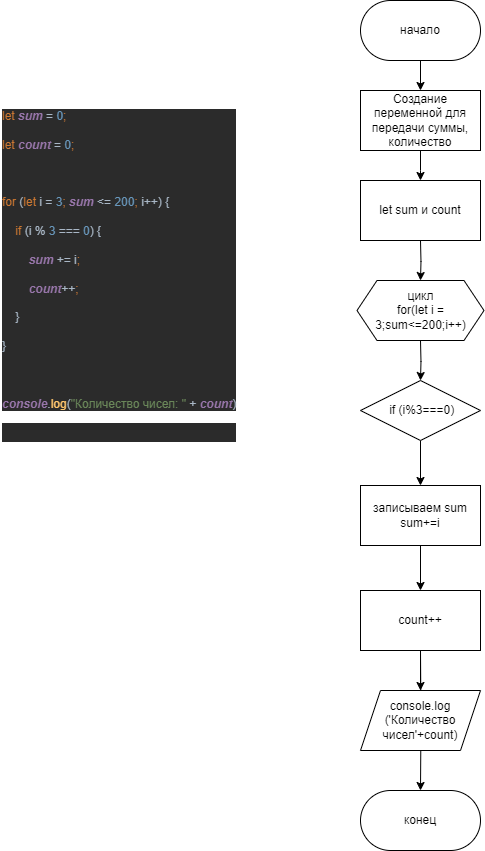

The diagram above was exported from draw.io. Its source (the exported page's mxGraphModel, read from the mxfile embedded in the PNG):
<mxGraphModel dx="1626" dy="2051" grid="1" gridSize="10" guides="1" tooltips="1" connect="1" arrows="1" fold="1" page="1" pageScale="1" pageWidth="827" pageHeight="1169" math="0" shadow="0">
  <root>
    <mxCell id="0" />
    <mxCell id="1" parent="0" />
    <mxCell id="Y_C4P48qZANyyV0Cx-aG-4" style="edgeStyle=orthogonalEdgeStyle;rounded=0;orthogonalLoop=1;jettySize=auto;html=1;" edge="1" parent="1" source="Y_C4P48qZANyyV0Cx-aG-2" target="Y_C4P48qZANyyV0Cx-aG-3">
      <mxGeometry relative="1" as="geometry" />
    </mxCell>
    <mxCell id="Y_C4P48qZANyyV0Cx-aG-2" value="начало" style="rounded=1;whiteSpace=wrap;html=1;arcSize=50;" vertex="1" parent="1">
      <mxGeometry x="970" y="-1130" width="120" height="60" as="geometry" />
    </mxCell>
    <mxCell id="Y_C4P48qZANyyV0Cx-aG-7" style="edgeStyle=orthogonalEdgeStyle;rounded=0;orthogonalLoop=1;jettySize=auto;html=1;" edge="1" parent="1" source="Y_C4P48qZANyyV0Cx-aG-3">
      <mxGeometry relative="1" as="geometry">
        <mxPoint x="1030" y="-950" as="targetPoint" />
      </mxGeometry>
    </mxCell>
    <mxCell id="Y_C4P48qZANyyV0Cx-aG-3" value="Создание переменной для передачи суммы, количество" style="rounded=0;whiteSpace=wrap;html=1;" vertex="1" parent="1">
      <mxGeometry x="970" y="-1040" width="120" height="60" as="geometry" />
    </mxCell>
    <mxCell id="Y_C4P48qZANyyV0Cx-aG-34" style="edgeStyle=orthogonalEdgeStyle;rounded=0;orthogonalLoop=1;jettySize=auto;html=1;" edge="1" parent="1">
      <mxGeometry relative="1" as="geometry">
        <mxPoint x="1030" y="-890" as="sourcePoint" />
        <mxPoint x="1030" y="-850" as="targetPoint" />
      </mxGeometry>
    </mxCell>
    <mxCell id="Y_C4P48qZANyyV0Cx-aG-11" style="edgeStyle=orthogonalEdgeStyle;rounded=0;orthogonalLoop=1;jettySize=auto;html=1;" edge="1" parent="1" target="Y_C4P48qZANyyV0Cx-aG-10">
      <mxGeometry relative="1" as="geometry">
        <mxPoint x="1030" y="-480" as="sourcePoint" />
      </mxGeometry>
    </mxCell>
    <mxCell id="Y_C4P48qZANyyV0Cx-aG-10" value="конец" style="rounded=1;whiteSpace=wrap;html=1;arcSize=50;" vertex="1" parent="1">
      <mxGeometry x="970" y="-340" width="120" height="60" as="geometry" />
    </mxCell>
    <mxCell id="Y_C4P48qZANyyV0Cx-aG-35" style="edgeStyle=orthogonalEdgeStyle;rounded=0;orthogonalLoop=1;jettySize=auto;html=1;" edge="1" parent="1">
      <mxGeometry relative="1" as="geometry">
        <mxPoint x="1030" y="-790" as="sourcePoint" />
        <mxPoint x="1030" y="-750" as="targetPoint" />
      </mxGeometry>
    </mxCell>
    <mxCell id="Y_C4P48qZANyyV0Cx-aG-75" value="&lt;pre style=&quot;background:#2B2B2B&quot;&gt;&lt;font face=&quot;Helvetica&quot;&gt;&lt;span lang=&quot;EN-US&quot; style=&quot;color:#CC7832;mso-ansi-language:EN-US&quot;&gt;let &lt;/span&gt;&lt;b&gt;&lt;i&gt;&lt;span lang=&quot;EN-US&quot; style=&quot;color:#9876AA;mso-ansi-language:EN-US&quot;&gt;sum &lt;/span&gt;&lt;/i&gt;&lt;/b&gt;&lt;span lang=&quot;EN-US&quot; style=&quot;color:#A9B7C6;mso-ansi-language:EN-US&quot;&gt;= &lt;/span&gt;&lt;span lang=&quot;EN-US&quot; style=&quot;color:#6897BB;mso-ansi-language:EN-US&quot;&gt;0&lt;/span&gt;&lt;span lang=&quot;EN-US&quot; style=&quot;color:#CC7832;mso-ansi-language:EN-US&quot;&gt;;&lt;br&gt;&lt;br&gt;let &lt;/span&gt;&lt;b&gt;&lt;i&gt;&lt;span lang=&quot;EN-US&quot; style=&quot;color:#9876AA;mso-ansi-language:EN-US&quot;&gt;count &lt;/span&gt;&lt;/i&gt;&lt;/b&gt;&lt;span lang=&quot;EN-US&quot; style=&quot;color:#A9B7C6;mso-ansi-language:EN-US&quot;&gt;= &lt;/span&gt;&lt;span lang=&quot;EN-US&quot; style=&quot;color:#6897BB;mso-ansi-language:EN-US&quot;&gt;0&lt;/span&gt;&lt;span lang=&quot;EN-US&quot; style=&quot;color:#CC7832;mso-ansi-language:EN-US&quot;&gt;;&lt;br&gt;&lt;br&gt;&lt;br&gt;&lt;br&gt;for &lt;/span&gt;&lt;span lang=&quot;EN-US&quot; style=&quot;color:#A9B7C6;mso-ansi-language:EN-US&quot;&gt;(&lt;/span&gt;&lt;span lang=&quot;EN-US&quot; style=&quot;color:#CC7832;mso-ansi-language:EN-US&quot;&gt;let &lt;/span&gt;&lt;span lang=&quot;EN-US&quot; style=&quot;color:#A9B7C6;mso-ansi-language:EN-US&quot;&gt;i = &lt;/span&gt;&lt;span lang=&quot;EN-US&quot; style=&quot;color:#6897BB;mso-ansi-language:EN-US&quot;&gt;3&lt;/span&gt;&lt;span lang=&quot;EN-US&quot; style=&quot;color:#CC7832;mso-ansi-language:EN-US&quot;&gt;; &lt;/span&gt;&lt;b&gt;&lt;i&gt;&lt;span lang=&quot;EN-US&quot; style=&quot;color:#9876AA;mso-ansi-language:EN-US&quot;&gt;sum &lt;/span&gt;&lt;/i&gt;&lt;/b&gt;&lt;span lang=&quot;EN-US&quot; style=&quot;color:#A9B7C6;mso-ansi-language:EN-US&quot;&gt;&amp;lt;= &lt;/span&gt;&lt;span lang=&quot;EN-US&quot; style=&quot;color:#6897BB;mso-ansi-language:EN-US&quot;&gt;200&lt;/span&gt;&lt;span lang=&quot;EN-US&quot; style=&quot;color:#CC7832;mso-ansi-language:EN-US&quot;&gt;; &lt;/span&gt;&lt;span lang=&quot;EN-US&quot; style=&quot;color:#A9B7C6;mso-ansi-language:EN-US&quot;&gt;i++) {&lt;br&gt;&lt;br&gt;&lt;span style=&quot;mso-spacerun:yes&quot;&gt;&amp;nbsp;&amp;nbsp;&amp;nbsp; &lt;/span&gt;&lt;/span&gt;&lt;span lang=&quot;EN-US&quot; style=&quot;color:#CC7832;mso-ansi-language:EN-US&quot;&gt;if &lt;/span&gt;&lt;span lang=&quot;EN-US&quot; style=&quot;color:#A9B7C6;mso-ansi-language:EN-US&quot;&gt;(i % &lt;/span&gt;&lt;span lang=&quot;EN-US&quot; style=&quot;color:#6897BB;mso-ansi-language:EN-US&quot;&gt;3 &lt;/span&gt;&lt;span lang=&quot;EN-US&quot; style=&quot;color:#A9B7C6;mso-ansi-language:EN-US&quot;&gt;=== &lt;/span&gt;&lt;span lang=&quot;EN-US&quot; style=&quot;color:#6897BB;mso-ansi-language:EN-US&quot;&gt;0&lt;/span&gt;&lt;span lang=&quot;EN-US&quot; style=&quot;color:#A9B7C6;mso-ansi-language:EN-US&quot;&gt;) {&lt;br&gt;&lt;br&gt;&lt;span style=&quot;mso-spacerun:yes&quot;&gt;&amp;nbsp;&amp;nbsp;&amp;nbsp;&amp;nbsp;&amp;nbsp;&amp;nbsp;&amp;nbsp; &lt;/span&gt;&lt;/span&gt;&lt;b&gt;&lt;i&gt;&lt;span lang=&quot;EN-US&quot; style=&quot;color:#9876AA;mso-ansi-language:EN-US&quot;&gt;sum &lt;/span&gt;&lt;/i&gt;&lt;/b&gt;&lt;span lang=&quot;EN-US&quot; style=&quot;color:#A9B7C6;mso-ansi-language:EN-US&quot;&gt;+= i&lt;/span&gt;&lt;span lang=&quot;EN-US&quot; style=&quot;color:#CC7832;mso-ansi-language:EN-US&quot;&gt;;&lt;br&gt;&lt;br&gt;&lt;span style=&quot;mso-spacerun:yes&quot;&gt;&amp;nbsp;&amp;nbsp;&amp;nbsp;&amp;nbsp;&amp;nbsp;&amp;nbsp;&amp;nbsp; &lt;/span&gt;&lt;/span&gt;&lt;b&gt;&lt;i&gt;&lt;span lang=&quot;EN-US&quot; style=&quot;color:#9876AA;mso-ansi-language:EN-US&quot;&gt;count&lt;/span&gt;&lt;/i&gt;&lt;/b&gt;&lt;span lang=&quot;EN-US&quot; style=&quot;color:#A9B7C6;mso-ansi-language:EN-US&quot;&gt;++&lt;/span&gt;&lt;span lang=&quot;EN-US&quot; style=&quot;color:#CC7832;mso-ansi-language:EN-US&quot;&gt;;&lt;br&gt;&lt;br&gt;&lt;span style=&quot;mso-spacerun:yes&quot;&gt;&amp;nbsp;&amp;nbsp;&amp;nbsp; &lt;/span&gt;&lt;/span&gt;&lt;span lang=&quot;EN-US&quot; style=&quot;color:#A9B7C6;mso-ansi-language:EN-US&quot;&gt;}&lt;br&gt;&lt;br&gt;}&lt;br&gt;&lt;br&gt;&lt;br&gt;&lt;br&gt;&lt;/span&gt;&lt;b&gt;&lt;i&gt;&lt;span lang=&quot;EN-US&quot; style=&quot;color:#9876AA;mso-ansi-language:EN-US&quot;&gt;console&lt;/span&gt;&lt;/i&gt;&lt;/b&gt;&lt;span lang=&quot;EN-US&quot; style=&quot;color:#A9B7C6;mso-ansi-language:EN-US&quot;&gt;.&lt;/span&gt;&lt;span lang=&quot;EN-US&quot; style=&quot;color:#FFC66D;mso-ansi-language:EN-US&quot;&gt;log&lt;/span&gt;&lt;span lang=&quot;EN-US&quot; style=&quot;color:#A9B7C6;mso-ansi-language:EN-US&quot;&gt;(&lt;/span&gt;&lt;span lang=&quot;EN-US&quot; style=&quot;color:#6A8759;mso-ansi-language:EN-US&quot;&gt;&quot;&lt;/span&gt;&lt;span style=&quot;color:#6A8759&quot;&gt;Количество&lt;/span&gt;&lt;span style=&quot;color:#6A8759;mso-ansi-language:&lt;br/&gt;EN-US&quot;&gt; &lt;/span&gt;&lt;span style=&quot;color:#6A8759&quot;&gt;чисел&lt;/span&gt;&lt;span lang=&quot;EN-US&quot; style=&quot;color:#6A8759;mso-ansi-language:EN-US&quot;&gt;: &quot; &lt;/span&gt;&lt;span lang=&quot;EN-US&quot; style=&quot;color:#A9B7C6;mso-ansi-language:EN-US&quot;&gt;+ &lt;/span&gt;&lt;b&gt;&lt;i&gt;&lt;span lang=&quot;EN-US&quot; style=&quot;color:#9876AA;mso-ansi-language:EN-US&quot;&gt;count&lt;/span&gt;&lt;/i&gt;&lt;/b&gt;&lt;span lang=&quot;EN-US&quot; style=&quot;color:#A9B7C6;mso-ansi-language:EN-US&quot;&gt;)&lt;/span&gt;&lt;/font&gt;&lt;/pre&gt;&lt;pre style=&quot;background:#2B2B2B&quot;&gt;&lt;span style=&quot;font-size:12.0pt;color:#A9B7C6&quot;&gt;&lt;font face=&quot;Helvetica&quot;&gt;&amp;nbsp;&lt;/font&gt;&lt;/span&gt;&lt;/pre&gt;" style="text;whiteSpace=wrap;html=1;" vertex="1" parent="1">
      <mxGeometry x="610" y="-1040" width="300" height="380" as="geometry" />
    </mxCell>
    <mxCell id="Y_C4P48qZANyyV0Cx-aG-76" value="let sum и count" style="rounded=0;whiteSpace=wrap;html=1;" vertex="1" parent="1">
      <mxGeometry x="970" y="-950" width="120" height="60" as="geometry" />
    </mxCell>
    <mxCell id="Y_C4P48qZANyyV0Cx-aG-78" value="цикл &lt;br&gt;for(let i = 3;sum&amp;lt;=200;i++)" style="shape=hexagon;perimeter=hexagonPerimeter2;whiteSpace=wrap;html=1;fixedSize=1;" vertex="1" parent="1">
      <mxGeometry x="966.5" y="-850" width="127" height="60" as="geometry" />
    </mxCell>
    <mxCell id="Y_C4P48qZANyyV0Cx-aG-82" style="edgeStyle=orthogonalEdgeStyle;rounded=0;orthogonalLoop=1;jettySize=auto;html=1;" edge="1" parent="1" source="Y_C4P48qZANyyV0Cx-aG-80" target="Y_C4P48qZANyyV0Cx-aG-81">
      <mxGeometry relative="1" as="geometry" />
    </mxCell>
    <mxCell id="Y_C4P48qZANyyV0Cx-aG-80" value="&amp;nbsp;if (i%3===0)" style="rhombus;whiteSpace=wrap;html=1;" vertex="1" parent="1">
      <mxGeometry x="970" y="-750" width="120" height="60" as="geometry" />
    </mxCell>
    <mxCell id="Y_C4P48qZANyyV0Cx-aG-84" style="edgeStyle=orthogonalEdgeStyle;rounded=0;orthogonalLoop=1;jettySize=auto;html=1;" edge="1" parent="1" source="Y_C4P48qZANyyV0Cx-aG-81" target="Y_C4P48qZANyyV0Cx-aG-83">
      <mxGeometry relative="1" as="geometry" />
    </mxCell>
    <mxCell id="Y_C4P48qZANyyV0Cx-aG-81" value="записываем sum&lt;br&gt;sum+=i" style="rounded=0;whiteSpace=wrap;html=1;" vertex="1" parent="1">
      <mxGeometry x="970" y="-645" width="120" height="60" as="geometry" />
    </mxCell>
    <mxCell id="Y_C4P48qZANyyV0Cx-aG-86" style="edgeStyle=orthogonalEdgeStyle;rounded=0;orthogonalLoop=1;jettySize=auto;html=1;" edge="1" parent="1" source="Y_C4P48qZANyyV0Cx-aG-83" target="Y_C4P48qZANyyV0Cx-aG-85">
      <mxGeometry relative="1" as="geometry" />
    </mxCell>
    <mxCell id="Y_C4P48qZANyyV0Cx-aG-83" value="count++" style="rounded=0;whiteSpace=wrap;html=1;" vertex="1" parent="1">
      <mxGeometry x="970" y="-540" width="120" height="60" as="geometry" />
    </mxCell>
    <mxCell id="Y_C4P48qZANyyV0Cx-aG-85" value="console.log&lt;br&gt;('Количество чисел'+count)" style="shape=parallelogram;perimeter=parallelogramPerimeter;whiteSpace=wrap;html=1;fixedSize=1;" vertex="1" parent="1">
      <mxGeometry x="970" y="-440" width="120" height="60" as="geometry" />
    </mxCell>
  </root>
</mxGraphModel>